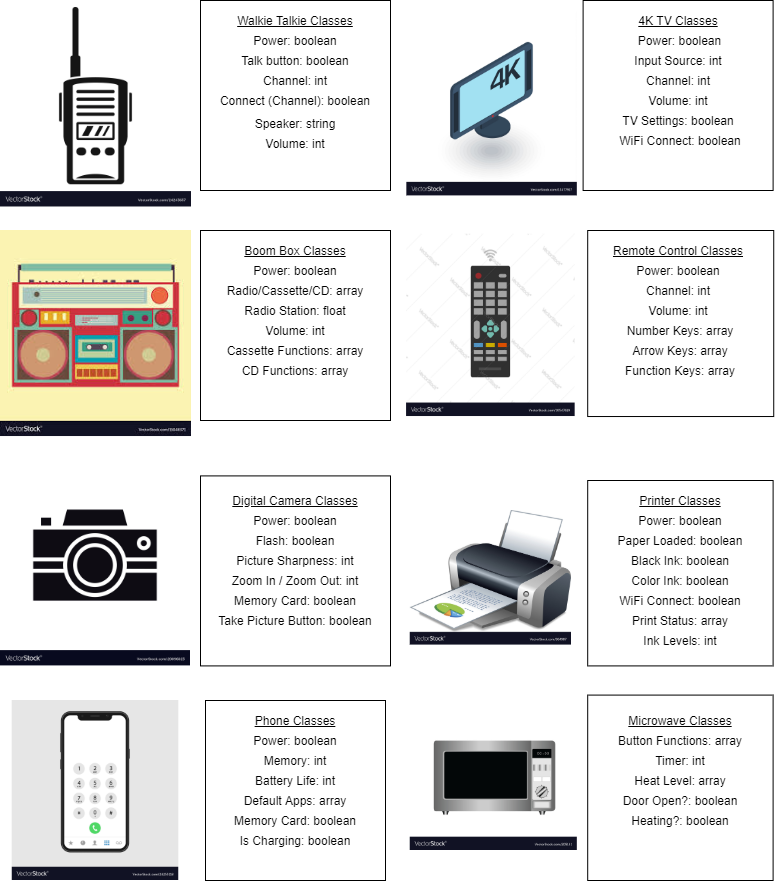

The diagram above was exported from draw.io. Its source (the exported page's mxGraphModel, read from the mxfile embedded in the PNG):
<mxGraphModel dx="852" dy="494" grid="1" gridSize="10" guides="1" tooltips="1" connect="1" arrows="1" fold="1" page="1" pageScale="1" pageWidth="850" pageHeight="1100" math="0" shadow="0">
  <root>
    <object label="" id="0">
      <mxCell />
    </object>
    <mxCell id="1" parent="0" />
    <mxCell id="qrANQltgd2JZ_0VJembd-2" value="" style="shape=image;verticalLabelPosition=bottom;labelBackgroundColor=#ffffff;verticalAlign=top;aspect=fixed;imageAspect=0;image=https://cdn3.vectorstock.com/i/1000x1000/36/57/walkie-talkie-icon-simple-style-vector-24243657.jpg;" parent="1" vertex="1">
      <mxGeometry x="40" y="40" width="191" height="206.48" as="geometry" />
    </mxCell>
    <mxCell id="qrANQltgd2JZ_0VJembd-3" value="" style="whiteSpace=wrap;html=1;aspect=fixed;" parent="1" vertex="1">
      <mxGeometry x="240" y="40" width="190" height="190" as="geometry" />
    </mxCell>
    <mxCell id="qrANQltgd2JZ_0VJembd-4" value="Power: boolean" style="text;html=1;strokeColor=none;fillColor=none;align=center;verticalAlign=middle;whiteSpace=wrap;rounded=0;" parent="1" vertex="1">
      <mxGeometry x="250" y="70" width="170" height="20" as="geometry" />
    </mxCell>
    <mxCell id="qrANQltgd2JZ_0VJembd-5" value="Talk button: boolean" style="text;html=1;strokeColor=none;fillColor=none;align=center;verticalAlign=middle;whiteSpace=wrap;rounded=0;" parent="1" vertex="1">
      <mxGeometry x="250" y="90" width="170" height="20" as="geometry" />
    </mxCell>
    <mxCell id="qrANQltgd2JZ_0VJembd-6" value="Channel: int" style="text;html=1;strokeColor=none;fillColor=none;align=center;verticalAlign=middle;whiteSpace=wrap;rounded=0;" parent="1" vertex="1">
      <mxGeometry x="250" y="110" width="170" height="20" as="geometry" />
    </mxCell>
    <mxCell id="qrANQltgd2JZ_0VJembd-7" value="Connect (Channel): boolean" style="text;html=1;strokeColor=none;fillColor=none;align=center;verticalAlign=middle;whiteSpace=wrap;rounded=0;" parent="1" vertex="1">
      <mxGeometry x="250" y="130" width="170" height="20" as="geometry" />
    </mxCell>
    <mxCell id="qrANQltgd2JZ_0VJembd-8" value="Speaker: string" style="text;html=1;strokeColor=none;fillColor=none;align=center;verticalAlign=middle;whiteSpace=wrap;rounded=0;" parent="1" vertex="1">
      <mxGeometry x="250" y="153.24" width="170" height="20" as="geometry" />
    </mxCell>
    <mxCell id="qrANQltgd2JZ_0VJembd-9" value="&lt;u&gt;Walkie Talkie Classes&lt;/u&gt;" style="text;html=1;strokeColor=none;fillColor=none;align=center;verticalAlign=middle;whiteSpace=wrap;rounded=0;" parent="1" vertex="1">
      <mxGeometry x="250" y="50" width="170" height="20" as="geometry" />
    </mxCell>
    <mxCell id="qrANQltgd2JZ_0VJembd-10" value="" style="shape=image;verticalLabelPosition=bottom;labelBackgroundColor=#ffffff;verticalAlign=top;aspect=fixed;imageAspect=0;image=https://encrypted-tbn0.gstatic.com/images?q=tbn%3AANd9GcSA2ScrPXxDWyL94ADzwoSc0ePsZxoVHNx0tw&amp;usqp=CAU;" parent="1" vertex="1">
      <mxGeometry x="40" y="270" width="191" height="206.03" as="geometry" />
    </mxCell>
    <mxCell id="qrANQltgd2JZ_0VJembd-11" value="" style="whiteSpace=wrap;html=1;aspect=fixed;" parent="1" vertex="1">
      <mxGeometry x="240" y="270" width="190" height="190" as="geometry" />
    </mxCell>
    <mxCell id="qrANQltgd2JZ_0VJembd-12" value="&lt;u&gt;Boom Box Classes&lt;/u&gt;" style="text;html=1;strokeColor=none;fillColor=none;align=center;verticalAlign=middle;whiteSpace=wrap;rounded=0;" parent="1" vertex="1">
      <mxGeometry x="250" y="280" width="170" height="20" as="geometry" />
    </mxCell>
    <mxCell id="qrANQltgd2JZ_0VJembd-13" value="Power: boolean" style="text;html=1;strokeColor=none;fillColor=none;align=center;verticalAlign=middle;whiteSpace=wrap;rounded=0;" parent="1" vertex="1">
      <mxGeometry x="250" y="300" width="170" height="20" as="geometry" />
    </mxCell>
    <mxCell id="qrANQltgd2JZ_0VJembd-14" value="Radio/Cassette/CD: array" style="text;html=1;strokeColor=none;fillColor=none;align=center;verticalAlign=middle;whiteSpace=wrap;rounded=0;" parent="1" vertex="1">
      <mxGeometry x="250" y="320" width="170" height="20" as="geometry" />
    </mxCell>
    <mxCell id="qrANQltgd2JZ_0VJembd-15" value="Radio Station: float" style="text;html=1;strokeColor=none;fillColor=none;align=center;verticalAlign=middle;whiteSpace=wrap;rounded=0;" parent="1" vertex="1">
      <mxGeometry x="250" y="340" width="170" height="20" as="geometry" />
    </mxCell>
    <mxCell id="qrANQltgd2JZ_0VJembd-16" value="Volume: int" style="text;html=1;strokeColor=none;fillColor=none;align=center;verticalAlign=middle;whiteSpace=wrap;rounded=0;" parent="1" vertex="1">
      <mxGeometry x="250" y="173.24" width="170" height="20" as="geometry" />
    </mxCell>
    <mxCell id="qrANQltgd2JZ_0VJembd-17" value="Volume: int" style="text;html=1;strokeColor=none;fillColor=none;align=center;verticalAlign=middle;whiteSpace=wrap;rounded=0;" parent="1" vertex="1">
      <mxGeometry x="250" y="360" width="170" height="20" as="geometry" />
    </mxCell>
    <mxCell id="qrANQltgd2JZ_0VJembd-18" value="Cassette Functions: array" style="text;html=1;strokeColor=none;fillColor=none;align=center;verticalAlign=middle;whiteSpace=wrap;rounded=0;" parent="1" vertex="1">
      <mxGeometry x="250" y="380" width="170" height="20" as="geometry" />
    </mxCell>
    <mxCell id="qrANQltgd2JZ_0VJembd-19" value="CD Functions: array" style="text;html=1;strokeColor=none;fillColor=none;align=center;verticalAlign=middle;whiteSpace=wrap;rounded=0;" parent="1" vertex="1">
      <mxGeometry x="250" y="400" width="170" height="20" as="geometry" />
    </mxCell>
    <mxCell id="qrANQltgd2JZ_0VJembd-30" value="" style="shape=image;verticalLabelPosition=bottom;labelBackgroundColor=#ffffff;verticalAlign=top;aspect=fixed;imageAspect=0;image=https://cdn5.vectorstock.com/i/1000x1000/76/19/remote-control-from-tv-device-icon-vector-10547619.jpg;" parent="1" vertex="1">
      <mxGeometry x="446.07" y="273.78" width="168.59" height="182.25" as="geometry" />
    </mxCell>
    <mxCell id="qrANQltgd2JZ_0VJembd-31" value="" style="whiteSpace=wrap;html=1;aspect=fixed;" parent="1" vertex="1">
      <mxGeometry x="627.2" y="270" width="186.03" height="186.03" as="geometry" />
    </mxCell>
    <mxCell id="qrANQltgd2JZ_0VJembd-32" value="&lt;u&gt;Remote Control Classes&lt;/u&gt;" style="text;html=1;strokeColor=none;fillColor=none;align=center;verticalAlign=middle;whiteSpace=wrap;rounded=0;" parent="1" vertex="1">
      <mxGeometry x="647.6100000000001" y="280" width="140" height="20" as="geometry" />
    </mxCell>
    <mxCell id="qrANQltgd2JZ_0VJembd-33" value="Channel: int" style="text;html=1;strokeColor=none;fillColor=none;align=center;verticalAlign=middle;whiteSpace=wrap;rounded=0;" parent="1" vertex="1">
      <mxGeometry x="647.6100000000001" y="320" width="140" height="20" as="geometry" />
    </mxCell>
    <mxCell id="qrANQltgd2JZ_0VJembd-34" value="Volume: int" style="text;html=1;strokeColor=none;fillColor=none;align=center;verticalAlign=middle;whiteSpace=wrap;rounded=0;" parent="1" vertex="1">
      <mxGeometry x="647.6100000000001" y="340" width="140" height="20" as="geometry" />
    </mxCell>
    <mxCell id="qrANQltgd2JZ_0VJembd-35" value="Power: boolean" style="text;html=1;strokeColor=none;fillColor=none;align=center;verticalAlign=middle;whiteSpace=wrap;rounded=0;" parent="1" vertex="1">
      <mxGeometry x="642.6100000000001" y="300" width="150" height="20" as="geometry" />
    </mxCell>
    <mxCell id="qrANQltgd2JZ_0VJembd-36" value="Number Keys: array" style="text;html=1;strokeColor=none;fillColor=none;align=center;verticalAlign=middle;whiteSpace=wrap;rounded=0;" parent="1" vertex="1">
      <mxGeometry x="646.3100000000002" y="360" width="147.8" height="20" as="geometry" />
    </mxCell>
    <mxCell id="DzowJHgXOQAePgyti2Tx-1" value="" style="shape=image;verticalLabelPosition=bottom;labelBackgroundColor=#ffffff;verticalAlign=top;aspect=fixed;imageAspect=0;image=https://cdn4.vectorstock.com/i/1000x1000/60/23/camera-icon-photography-logo-digital-camera-vector-20896023.jpg;" parent="1" vertex="1">
      <mxGeometry x="40" y="500" width="190" height="205.41" as="geometry" />
    </mxCell>
    <mxCell id="DzowJHgXOQAePgyti2Tx-2" value="" style="whiteSpace=wrap;html=1;aspect=fixed;" parent="1" vertex="1">
      <mxGeometry x="240" y="515.41" width="190" height="190" as="geometry" />
    </mxCell>
    <mxCell id="DzowJHgXOQAePgyti2Tx-3" value="&lt;u&gt;Digital Camera Classes&lt;/u&gt;" style="text;html=1;strokeColor=none;fillColor=none;align=center;verticalAlign=middle;whiteSpace=wrap;rounded=0;" parent="1" vertex="1">
      <mxGeometry x="250" y="530" width="170" height="20" as="geometry" />
    </mxCell>
    <mxCell id="DzowJHgXOQAePgyti2Tx-4" value="Power: boolean" style="text;html=1;strokeColor=none;fillColor=none;align=center;verticalAlign=middle;whiteSpace=wrap;rounded=0;" parent="1" vertex="1">
      <mxGeometry x="250" y="550" width="170" height="20" as="geometry" />
    </mxCell>
    <mxCell id="DzowJHgXOQAePgyti2Tx-5" value="Picture Sharpness: int" style="text;html=1;strokeColor=none;fillColor=none;align=center;verticalAlign=middle;whiteSpace=wrap;rounded=0;" parent="1" vertex="1">
      <mxGeometry x="250" y="590" width="170" height="20" as="geometry" />
    </mxCell>
    <mxCell id="DzowJHgXOQAePgyti2Tx-6" value="Flash: boolean" style="text;html=1;strokeColor=none;fillColor=none;align=center;verticalAlign=middle;whiteSpace=wrap;rounded=0;" parent="1" vertex="1">
      <mxGeometry x="250" y="570" width="170" height="20" as="geometry" />
    </mxCell>
    <mxCell id="DzowJHgXOQAePgyti2Tx-7" value="Memory Card: boolean" style="text;html=1;strokeColor=none;fillColor=none;align=center;verticalAlign=middle;whiteSpace=wrap;rounded=0;" parent="1" vertex="1">
      <mxGeometry x="250" y="630" width="170" height="20" as="geometry" />
    </mxCell>
    <mxCell id="DzowJHgXOQAePgyti2Tx-8" value="Zoom In / Zoom Out: int" style="text;html=1;strokeColor=none;fillColor=none;align=center;verticalAlign=middle;whiteSpace=wrap;rounded=0;" parent="1" vertex="1">
      <mxGeometry x="250" y="610" width="170" height="20" as="geometry" />
    </mxCell>
    <mxCell id="DzowJHgXOQAePgyti2Tx-9" value="Take Picture Button: boolean" style="text;html=1;strokeColor=none;fillColor=none;align=center;verticalAlign=middle;whiteSpace=wrap;rounded=0;" parent="1" vertex="1">
      <mxGeometry x="250" y="650" width="170" height="20" as="geometry" />
    </mxCell>
    <mxCell id="DzowJHgXOQAePgyti2Tx-10" value="" style="shape=image;verticalLabelPosition=bottom;labelBackgroundColor=#ffffff;verticalAlign=top;aspect=fixed;imageAspect=0;image=https://cdn3.vectorstock.com/i/1000x1000/49/87/printer-vector-964987.jpg;" parent="1" vertex="1">
      <mxGeometry x="449.74" y="550" width="161.26" height="134.59" as="geometry" />
    </mxCell>
    <mxCell id="DzowJHgXOQAePgyti2Tx-11" value="" style="whiteSpace=wrap;html=1;aspect=fixed;" parent="1" vertex="1">
      <mxGeometry x="627.2" y="520" width="185.41" height="185.41" as="geometry" />
    </mxCell>
    <mxCell id="DzowJHgXOQAePgyti2Tx-12" value="&lt;u&gt;Printer Classes&lt;/u&gt;" style="text;html=1;strokeColor=none;fillColor=none;align=center;verticalAlign=middle;whiteSpace=wrap;rounded=0;" parent="1" vertex="1">
      <mxGeometry x="634.9100000000001" y="530" width="170" height="20" as="geometry" />
    </mxCell>
    <mxCell id="DzowJHgXOQAePgyti2Tx-13" value="Power: boolean" style="text;html=1;strokeColor=none;fillColor=none;align=center;verticalAlign=middle;whiteSpace=wrap;rounded=0;" parent="1" vertex="1">
      <mxGeometry x="634.9100000000001" y="550" width="170" height="20" as="geometry" />
    </mxCell>
    <mxCell id="DzowJHgXOQAePgyti2Tx-14" value="Paper Loaded: boolean" style="text;html=1;strokeColor=none;fillColor=none;align=center;verticalAlign=middle;whiteSpace=wrap;rounded=0;" parent="1" vertex="1">
      <mxGeometry x="634.9000000000001" y="570" width="170" height="20" as="geometry" />
    </mxCell>
    <mxCell id="DzowJHgXOQAePgyti2Tx-15" value="Black Ink: boolean" style="text;html=1;strokeColor=none;fillColor=none;align=center;verticalAlign=middle;whiteSpace=wrap;rounded=0;" parent="1" vertex="1">
      <mxGeometry x="634.9100000000001" y="590" width="170" height="20" as="geometry" />
    </mxCell>
    <mxCell id="DzowJHgXOQAePgyti2Tx-16" value="Color Ink: boolean" style="text;html=1;strokeColor=none;fillColor=none;align=center;verticalAlign=middle;whiteSpace=wrap;rounded=0;" parent="1" vertex="1">
      <mxGeometry x="634.9100000000001" y="610" width="170" height="20" as="geometry" />
    </mxCell>
    <mxCell id="DzowJHgXOQAePgyti2Tx-17" value="WiFi Connect: boolean" style="text;html=1;strokeColor=none;fillColor=none;align=center;verticalAlign=middle;whiteSpace=wrap;rounded=0;" parent="1" vertex="1">
      <mxGeometry x="634.9100000000001" y="630" width="170" height="20" as="geometry" />
    </mxCell>
    <mxCell id="DzowJHgXOQAePgyti2Tx-18" value="Print Status: array" style="text;html=1;strokeColor=none;fillColor=none;align=center;verticalAlign=middle;whiteSpace=wrap;rounded=0;" parent="1" vertex="1">
      <mxGeometry x="634.9100000000001" y="650" width="170" height="20" as="geometry" />
    </mxCell>
    <mxCell id="DzowJHgXOQAePgyti2Tx-19" value="" style="shape=image;verticalLabelPosition=bottom;labelBackgroundColor=#ffffff;verticalAlign=top;aspect=fixed;imageAspect=0;image=https://cdn4.vectorstock.com/i/1000x1000/51/18/phone-call-screen-vector-24255118.jpg;" parent="1" vertex="1">
      <mxGeometry x="51.75" y="740" width="166.5" height="180" as="geometry" />
    </mxCell>
    <mxCell id="DzowJHgXOQAePgyti2Tx-20" value="" style="whiteSpace=wrap;html=1;aspect=fixed;" parent="1" vertex="1">
      <mxGeometry x="245" y="740" width="180" height="180" as="geometry" />
    </mxCell>
    <mxCell id="DzowJHgXOQAePgyti2Tx-21" value="&lt;u&gt;Phone Classes&lt;/u&gt;" style="text;html=1;strokeColor=none;fillColor=none;align=center;verticalAlign=middle;whiteSpace=wrap;rounded=0;" parent="1" vertex="1">
      <mxGeometry x="250" y="750" width="170" height="20" as="geometry" />
    </mxCell>
    <mxCell id="DzowJHgXOQAePgyti2Tx-22" value="Power: boolean" style="text;html=1;strokeColor=none;fillColor=none;align=center;verticalAlign=middle;whiteSpace=wrap;rounded=0;" parent="1" vertex="1">
      <mxGeometry x="250" y="770" width="170" height="20" as="geometry" />
    </mxCell>
    <mxCell id="DzowJHgXOQAePgyti2Tx-23" value="Memory: int" style="text;html=1;strokeColor=none;fillColor=none;align=center;verticalAlign=middle;whiteSpace=wrap;rounded=0;" parent="1" vertex="1">
      <mxGeometry x="250" y="790" width="170" height="20" as="geometry" />
    </mxCell>
    <mxCell id="DzowJHgXOQAePgyti2Tx-24" value="Battery Life: int" style="text;html=1;strokeColor=none;fillColor=none;align=center;verticalAlign=middle;whiteSpace=wrap;rounded=0;" parent="1" vertex="1">
      <mxGeometry x="250" y="810" width="170" height="20" as="geometry" />
    </mxCell>
    <mxCell id="DzowJHgXOQAePgyti2Tx-25" value="Memory Card: boolean" style="text;html=1;strokeColor=none;fillColor=none;align=center;verticalAlign=middle;whiteSpace=wrap;rounded=0;" parent="1" vertex="1">
      <mxGeometry x="250" y="850" width="170" height="20" as="geometry" />
    </mxCell>
    <mxCell id="DzowJHgXOQAePgyti2Tx-26" value="Default Apps: array" style="text;html=1;strokeColor=none;fillColor=none;align=center;verticalAlign=middle;whiteSpace=wrap;rounded=0;" parent="1" vertex="1">
      <mxGeometry x="250" y="830" width="170" height="20" as="geometry" />
    </mxCell>
    <mxCell id="DzowJHgXOQAePgyti2Tx-28" value="Is Charging: boolean" style="text;html=1;strokeColor=none;fillColor=none;align=center;verticalAlign=middle;whiteSpace=wrap;rounded=0;" parent="1" vertex="1">
      <mxGeometry x="250" y="870" width="170" height="20" as="geometry" />
    </mxCell>
    <mxCell id="DzowJHgXOQAePgyti2Tx-29" value="" style="shape=image;verticalLabelPosition=bottom;labelBackgroundColor=#ffffff;verticalAlign=top;aspect=fixed;imageAspect=0;image=https://cdn2.vectorstock.com/i/1000x1000/51/41/microwave-vector-205141.jpg;" parent="1" vertex="1">
      <mxGeometry x="449.74" y="759.54" width="167.09" height="130.46" as="geometry" />
    </mxCell>
    <mxCell id="DzowJHgXOQAePgyti2Tx-30" value="" style="whiteSpace=wrap;html=1;aspect=fixed;" parent="1" vertex="1">
      <mxGeometry x="627.2" y="734.59" width="185.41" height="185.41" as="geometry" />
    </mxCell>
    <mxCell id="DzowJHgXOQAePgyti2Tx-31" value="&lt;u&gt;Microwave Classes&lt;/u&gt;" style="text;html=1;strokeColor=none;fillColor=none;align=center;verticalAlign=middle;whiteSpace=wrap;rounded=0;" parent="1" vertex="1">
      <mxGeometry x="634.9100000000001" y="750" width="170" height="20" as="geometry" />
    </mxCell>
    <mxCell id="DzowJHgXOQAePgyti2Tx-32" value="Button Functions: array" style="text;html=1;strokeColor=none;fillColor=none;align=center;verticalAlign=middle;whiteSpace=wrap;rounded=0;" parent="1" vertex="1">
      <mxGeometry x="634.9100000000001" y="770" width="170" height="20" as="geometry" />
    </mxCell>
    <mxCell id="DzowJHgXOQAePgyti2Tx-33" value="Timer: int" style="text;html=1;strokeColor=none;fillColor=none;align=center;verticalAlign=middle;whiteSpace=wrap;rounded=0;" parent="1" vertex="1">
      <mxGeometry x="634.9100000000001" y="790" width="170" height="20" as="geometry" />
    </mxCell>
    <mxCell id="DzowJHgXOQAePgyti2Tx-34" value="Heat Level: array" style="text;html=1;strokeColor=none;fillColor=none;align=center;verticalAlign=middle;whiteSpace=wrap;rounded=0;" parent="1" vertex="1">
      <mxGeometry x="634.9000000000001" y="810" width="170" height="20" as="geometry" />
    </mxCell>
    <mxCell id="DzowJHgXOQAePgyti2Tx-35" value="Door Open?: boolean" style="text;html=1;strokeColor=none;fillColor=none;align=center;verticalAlign=middle;whiteSpace=wrap;rounded=0;" parent="1" vertex="1">
      <mxGeometry x="634.9" y="830" width="170" height="20" as="geometry" />
    </mxCell>
    <mxCell id="DzowJHgXOQAePgyti2Tx-36" value="Ink Levels: int" style="text;html=1;strokeColor=none;fillColor=none;align=center;verticalAlign=middle;whiteSpace=wrap;rounded=0;" parent="1" vertex="1">
      <mxGeometry x="634.9100000000001" y="670" width="170" height="20" as="geometry" />
    </mxCell>
    <mxCell id="DzowJHgXOQAePgyti2Tx-37" value="Heating?: boolean" style="text;html=1;strokeColor=none;fillColor=none;align=center;verticalAlign=middle;whiteSpace=wrap;rounded=0;" parent="1" vertex="1">
      <mxGeometry x="634.91" y="850" width="170" height="20" as="geometry" />
    </mxCell>
    <mxCell id="DzowJHgXOQAePgyti2Tx-39" value="" style="shape=image;verticalLabelPosition=bottom;labelBackgroundColor=#ffffff;verticalAlign=top;aspect=fixed;imageAspect=0;image=https://cdn3.vectorstock.com/i/1000x1000/79/17/high-resolution-4k-tv-isometric-flat-icon-3d-vector-13477917.jpg;" parent="1" vertex="1">
      <mxGeometry x="446.34000000000003" y="51.08" width="170.49" height="184.32" as="geometry" />
    </mxCell>
    <mxCell id="DzowJHgXOQAePgyti2Tx-41" value="" style="whiteSpace=wrap;html=1;aspect=fixed;" parent="1" vertex="1">
      <mxGeometry x="622.6100000000001" y="40" width="190" height="190" as="geometry" />
    </mxCell>
    <mxCell id="DzowJHgXOQAePgyti2Tx-42" value="&lt;u&gt;4K TV Classes&lt;/u&gt;" style="text;html=1;strokeColor=none;fillColor=none;align=center;verticalAlign=middle;whiteSpace=wrap;rounded=0;" parent="1" vertex="1">
      <mxGeometry x="632.61" y="49.99999999999997" width="170" height="20" as="geometry" />
    </mxCell>
    <mxCell id="DzowJHgXOQAePgyti2Tx-43" value="Power: boolean" style="text;html=1;strokeColor=none;fillColor=none;align=center;verticalAlign=middle;whiteSpace=wrap;rounded=0;" parent="1" vertex="1">
      <mxGeometry x="637.4" y="70" width="165" height="20" as="geometry" />
    </mxCell>
    <mxCell id="DzowJHgXOQAePgyti2Tx-44" value="Input Source: int" style="text;html=1;strokeColor=none;fillColor=none;align=center;verticalAlign=middle;whiteSpace=wrap;rounded=0;" parent="1" vertex="1">
      <mxGeometry x="657.61" y="90" width="120" height="20" as="geometry" />
    </mxCell>
    <mxCell id="DzowJHgXOQAePgyti2Tx-45" value="Channel: int" style="text;html=1;strokeColor=none;fillColor=none;align=center;verticalAlign=middle;whiteSpace=wrap;rounded=0;" parent="1" vertex="1">
      <mxGeometry x="632.61" y="110" width="170" height="20" as="geometry" />
    </mxCell>
    <mxCell id="DzowJHgXOQAePgyti2Tx-46" value="Volume: int" style="text;html=1;strokeColor=none;fillColor=none;align=center;verticalAlign=middle;whiteSpace=wrap;rounded=0;" parent="1" vertex="1">
      <mxGeometry x="632.61" y="130" width="170" height="20" as="geometry" />
    </mxCell>
    <mxCell id="DzowJHgXOQAePgyti2Tx-47" value="TV Settings: boolean" style="text;html=1;strokeColor=none;fillColor=none;align=center;verticalAlign=middle;whiteSpace=wrap;rounded=0;" parent="1" vertex="1">
      <mxGeometry x="632.61" y="150" width="170" height="20" as="geometry" />
    </mxCell>
    <mxCell id="DzowJHgXOQAePgyti2Tx-48" value="Arrow Keys: array" style="text;html=1;strokeColor=none;fillColor=none;align=center;verticalAlign=middle;whiteSpace=wrap;rounded=0;" parent="1" vertex="1">
      <mxGeometry x="646.3100000000002" y="380" width="147.8" height="20" as="geometry" />
    </mxCell>
    <mxCell id="DzowJHgXOQAePgyti2Tx-49" value="Function Keys: array" style="text;html=1;strokeColor=none;fillColor=none;align=center;verticalAlign=middle;whiteSpace=wrap;rounded=0;" parent="1" vertex="1">
      <mxGeometry x="646.3100000000002" y="400" width="147.8" height="20" as="geometry" />
    </mxCell>
    <mxCell id="DzowJHgXOQAePgyti2Tx-50" value="WiFi Connect: boolean" style="text;html=1;strokeColor=none;fillColor=none;align=center;verticalAlign=middle;whiteSpace=wrap;rounded=0;" parent="1" vertex="1">
      <mxGeometry x="634.9100000000001" y="170" width="170" height="20" as="geometry" />
    </mxCell>
  </root>
</mxGraphModel>